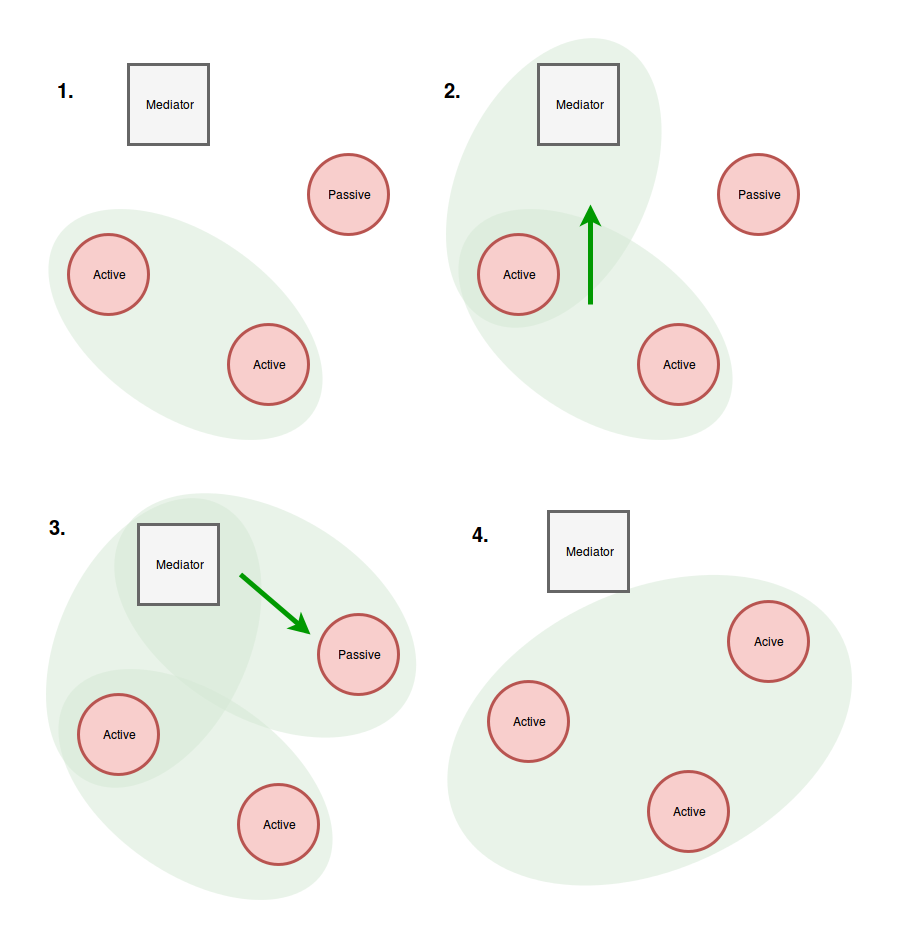

The diagram above was exported from draw.io. Its source (the exported page's mxGraphModel, read from the mxfile embedded in the PNG):
<mxGraphModel dx="1415" dy="2160" grid="1" gridSize="10" guides="1" tooltips="1" connect="1" arrows="1" fold="1" page="1" pageScale="1" pageWidth="826" pageHeight="1169" background="#ffffff" math="0" shadow="0">
  <root>
    <mxCell id="0" />
    <mxCell id="1" parent="0" />
    <mxCell id="2" value="" style="ellipse;whiteSpace=wrap;html=1;strokeColor=none;strokeWidth=3;rotation=-25;fillColor=#d5e8d4;opacity=50;" vertex="1" parent="1">
      <mxGeometry x="435" y="566" width="427" height="279" as="geometry" />
    </mxCell>
    <mxCell id="3" value="" style="ellipse;whiteSpace=wrap;html=1;strokeColor=none;strokeWidth=3;rotation=31;fillColor=#d5e8d4;opacity=50;" vertex="1" parent="1">
      <mxGeometry x="100" y="488" width="330" height="205" as="geometry" />
    </mxCell>
    <mxCell id="4" value="" style="ellipse;whiteSpace=wrap;html=1;strokeColor=none;strokeWidth=3;rotation=35;fillColor=#d5e8d4;opacity=50;" vertex="1" parent="1">
      <mxGeometry x="30" y="210" width="310" height="180" as="geometry" />
    </mxCell>
    <mxCell id="5" value="Active" style="ellipse;whiteSpace=wrap;html=1;strokeWidth=3;strokeColor=#b85450;fillColor=#f8cecc;" vertex="1" parent="1">
      <mxGeometry x="68" y="210" width="80" height="80" as="geometry" />
    </mxCell>
    <mxCell id="6" value="Active" style="ellipse;whiteSpace=wrap;html=1;strokeWidth=3;strokeColor=#b85450;fillColor=#f8cecc;" vertex="1" parent="1">
      <mxGeometry x="228" y="300" width="80" height="80" as="geometry" />
    </mxCell>
    <mxCell id="7" value="Passive" style="ellipse;whiteSpace=wrap;html=1;strokeWidth=3;strokeColor=#b85450;fillColor=#f8cecc;" vertex="1" parent="1">
      <mxGeometry x="308" y="130" width="80" height="80" as="geometry" />
    </mxCell>
    <mxCell id="8" value="Mediator" style="whiteSpace=wrap;html=1;strokeColor=#666666;strokeWidth=3;fillColor=#f5f5f5;" vertex="1" parent="1">
      <mxGeometry x="128" y="40" width="80" height="80" as="geometry" />
    </mxCell>
    <mxCell id="9" value="" style="ellipse;whiteSpace=wrap;html=1;strokeColor=none;strokeWidth=3;rotation=35;fillColor=#d5e8d4;opacity=50;" vertex="1" parent="1">
      <mxGeometry x="440" y="210" width="310" height="180" as="geometry" />
    </mxCell>
    <mxCell id="10" value="Active" style="ellipse;whiteSpace=wrap;html=1;strokeWidth=3;strokeColor=#b85450;fillColor=#f8cecc;" vertex="1" parent="1">
      <mxGeometry x="478" y="210" width="80" height="80" as="geometry" />
    </mxCell>
    <mxCell id="11" value="Active" style="ellipse;whiteSpace=wrap;html=1;strokeWidth=3;strokeColor=#b85450;fillColor=#f8cecc;" vertex="1" parent="1">
      <mxGeometry x="638" y="300" width="80" height="80" as="geometry" />
    </mxCell>
    <mxCell id="12" value="Passive" style="ellipse;whiteSpace=wrap;html=1;strokeWidth=3;strokeColor=#b85450;fillColor=#f8cecc;" vertex="1" parent="1">
      <mxGeometry x="718" y="130" width="80" height="80" as="geometry" />
    </mxCell>
    <mxCell id="13" value="Mediator" style="whiteSpace=wrap;html=1;strokeColor=#666666;strokeWidth=3;fillColor=#f5f5f5;" vertex="1" parent="1">
      <mxGeometry x="538" y="40" width="80" height="80" as="geometry" />
    </mxCell>
    <mxCell id="14" value="" style="endArrow=classic;html=1;fillColor=#f8cecc;strokeColor=#009900;strokeWidth=5;" edge="1" parent="1">
      <mxGeometry x="590" y="180" width="50" height="50" as="geometry">
        <mxPoint x="590" y="280" as="sourcePoint" />
        <mxPoint x="590" y="180" as="targetPoint" />
      </mxGeometry>
    </mxCell>
    <mxCell id="15" value="" style="ellipse;whiteSpace=wrap;html=1;strokeColor=none;strokeWidth=3;rotation=115;fillColor=#d5e8d4;opacity=50;" vertex="1" parent="1">
      <mxGeometry y="523" width="307" height="190" as="geometry" />
    </mxCell>
    <mxCell id="16" value="" style="ellipse;whiteSpace=wrap;html=1;strokeColor=none;strokeWidth=3;rotation=35;fillColor=#d5e8d4;opacity=50;" vertex="1" parent="1">
      <mxGeometry x="40" y="670" width="310" height="180" as="geometry" />
    </mxCell>
    <mxCell id="17" value="Active" style="ellipse;whiteSpace=wrap;html=1;strokeWidth=3;strokeColor=#b85450;fillColor=#f8cecc;" vertex="1" parent="1">
      <mxGeometry x="78" y="670" width="80" height="80" as="geometry" />
    </mxCell>
    <mxCell id="18" value="Active" style="ellipse;whiteSpace=wrap;html=1;strokeWidth=3;strokeColor=#b85450;fillColor=#f8cecc;" vertex="1" parent="1">
      <mxGeometry x="238" y="760" width="80" height="80" as="geometry" />
    </mxCell>
    <mxCell id="19" value="Passive" style="ellipse;whiteSpace=wrap;html=1;strokeWidth=3;strokeColor=#b85450;fillColor=#f8cecc;" vertex="1" parent="1">
      <mxGeometry x="318" y="590" width="80" height="80" as="geometry" />
    </mxCell>
    <mxCell id="20" value="Mediator" style="whiteSpace=wrap;html=1;strokeColor=#666666;strokeWidth=3;fillColor=#f5f5f5;" vertex="1" parent="1">
      <mxGeometry x="138" y="500" width="80" height="80" as="geometry" />
    </mxCell>
    <mxCell id="21" value="" style="endArrow=classic;html=1;fillColor=#f8cecc;strokeColor=#009900;strokeWidth=5;exitX=0.18;exitY=0.239;exitPerimeter=0;" edge="1" source="15" parent="1">
      <mxGeometry x="300" y="618" width="50" height="50" as="geometry">
        <mxPoint x="350" y="550" as="sourcePoint" />
        <mxPoint x="310" y="610" as="targetPoint" />
      </mxGeometry>
    </mxCell>
    <mxCell id="22" value="Active" style="ellipse;whiteSpace=wrap;html=1;strokeWidth=3;strokeColor=#b85450;fillColor=#f8cecc;" vertex="1" parent="1">
      <mxGeometry x="488" y="657" width="80" height="80" as="geometry" />
    </mxCell>
    <mxCell id="23" value="Active" style="ellipse;whiteSpace=wrap;html=1;strokeWidth=3;strokeColor=#b85450;fillColor=#f8cecc;" vertex="1" parent="1">
      <mxGeometry x="648" y="747" width="80" height="80" as="geometry" />
    </mxCell>
    <mxCell id="24" value="Acive" style="ellipse;whiteSpace=wrap;html=1;strokeWidth=3;strokeColor=#b85450;fillColor=#f8cecc;" vertex="1" parent="1">
      <mxGeometry x="728" y="577" width="80" height="80" as="geometry" />
    </mxCell>
    <mxCell id="25" value="Mediator" style="whiteSpace=wrap;html=1;strokeColor=#666666;strokeWidth=3;fillColor=#f5f5f5;" vertex="1" parent="1">
      <mxGeometry x="548" y="487" width="80" height="80" as="geometry" />
    </mxCell>
    <mxCell id="26" value="&lt;b&gt;&lt;font style=&quot;font-size: 20px&quot;&gt;1.&lt;/font&gt;&lt;/b&gt;" style="text;html=1;resizable=0;points=[];autosize=1;align=left;verticalAlign=top;spacingTop=-4;" vertex="1" parent="1">
      <mxGeometry x="55" y="52" width="30" height="20" as="geometry" />
    </mxCell>
    <mxCell id="27" value="&lt;b&gt;&lt;font style=&quot;font-size: 20px&quot;&gt;2.&lt;/font&gt;&lt;/b&gt;" style="text;html=1;resizable=0;points=[];autosize=1;align=left;verticalAlign=top;spacingTop=-4;" vertex="1" parent="1">
      <mxGeometry x="442" y="52" width="30" height="20" as="geometry" />
    </mxCell>
    <mxCell id="28" value="&lt;font style=&quot;font-size: 20px&quot;&gt;&lt;b&gt;3.&lt;/b&gt;&lt;/font&gt;" style="text;html=1;resizable=0;points=[];autosize=1;align=left;verticalAlign=top;spacingTop=-4;" vertex="1" parent="1">
      <mxGeometry x="47" y="489" width="30" height="20" as="geometry" />
    </mxCell>
    <mxCell id="29" value="&lt;b&gt;&lt;font style=&quot;font-size: 20px&quot;&gt;4.&lt;/font&gt;&lt;/b&gt;" style="text;html=1;resizable=0;points=[];autosize=1;align=left;verticalAlign=top;spacingTop=-4;" vertex="1" parent="1">
      <mxGeometry x="470" y="496" width="30" height="20" as="geometry" />
    </mxCell>
    <mxCell id="30" value="" style="ellipse;whiteSpace=wrap;html=1;strokeColor=none;strokeWidth=3;rotation=115;fillColor=#d5e8d4;opacity=50;" vertex="1" parent="1">
      <mxGeometry x="400" y="63" width="307" height="190" as="geometry" />
    </mxCell>
  </root>
</mxGraphModel>